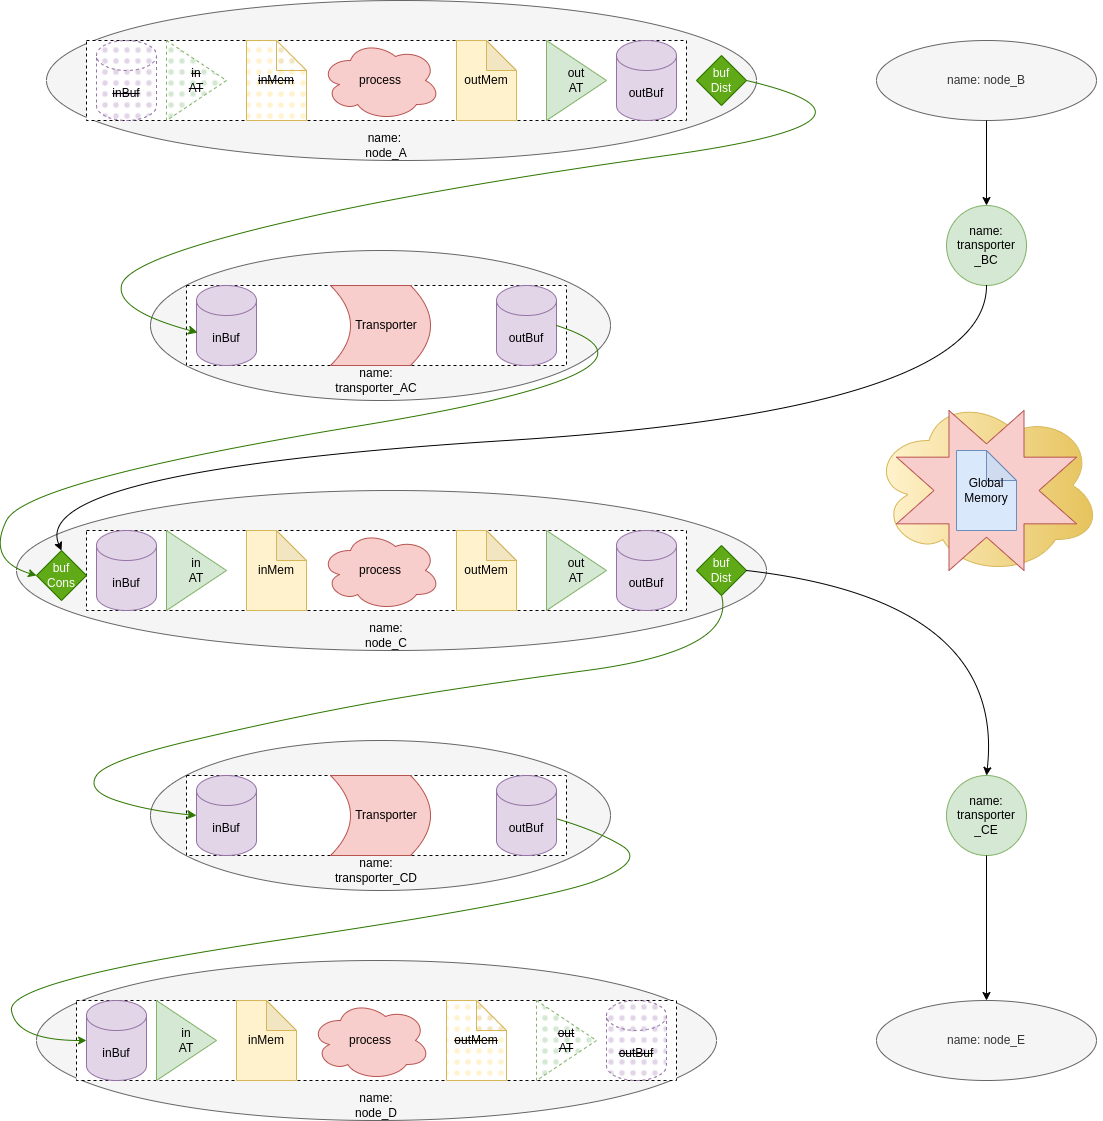

The diagram above was exported from draw.io. Its source (the exported page's mxGraphModel, read from the mxfile embedded in the PNG):
<mxGraphModel dx="1122" dy="774" grid="1" gridSize="10" guides="1" tooltips="1" connect="1" arrows="1" fold="1" page="1" pageScale="1" pageWidth="1169" pageHeight="1654" math="0" shadow="0">
  <root>
    <mxCell id="0" />
    <mxCell id="1" parent="0" />
    <mxCell id="JdDknG72t555L0aMzBJw-17" value="" style="ellipse;whiteSpace=wrap;html=1;fillColor=#f5f5f5;fontColor=#333333;strokeColor=#666666;" parent="1" vertex="1">
      <mxGeometry x="184" y="290" width="460" height="150" as="geometry" />
    </mxCell>
    <mxCell id="JdDknG72t555L0aMzBJw-9" value="" style="ellipse;whiteSpace=wrap;html=1;fillColor=#f5f5f5;fontColor=#333333;strokeColor=#666666;movable=1;resizable=1;rotatable=1;deletable=1;editable=1;locked=0;connectable=1;" parent="1" vertex="1">
      <mxGeometry x="80" y="40" width="710" height="160" as="geometry" />
    </mxCell>
    <mxCell id="JdDknG72t555L0aMzBJw-1" value="" style="rounded=0;whiteSpace=wrap;html=1;dashed=1;movable=1;resizable=1;rotatable=1;deletable=1;editable=1;locked=0;connectable=1;" parent="1" vertex="1">
      <mxGeometry x="120" y="80" width="600" height="80" as="geometry" />
    </mxCell>
    <mxCell id="JdDknG72t555L0aMzBJw-2" value="&lt;strike&gt;in&lt;br&gt;AT&lt;/strike&gt;" style="triangle;whiteSpace=wrap;html=1;fillColor=#d5e8d4;strokeColor=#82b366;movable=1;resizable=1;rotatable=1;deletable=1;editable=1;locked=0;connectable=1;fillStyle=dots;dashed=1;" parent="1" vertex="1">
      <mxGeometry x="200" y="80" width="60" height="80" as="geometry" />
    </mxCell>
    <mxCell id="JdDknG72t555L0aMzBJw-3" value="out&lt;br&gt;AT" style="triangle;whiteSpace=wrap;html=1;fillColor=#d5e8d4;strokeColor=#82b366;movable=1;resizable=1;rotatable=1;deletable=1;editable=1;locked=0;connectable=1;" parent="1" vertex="1">
      <mxGeometry x="580" y="80" width="60" height="80" as="geometry" />
    </mxCell>
    <mxCell id="JdDknG72t555L0aMzBJw-4" value="process" style="ellipse;shape=cloud;whiteSpace=wrap;html=1;fillColor=#f8cecc;strokeColor=#b85450;movable=1;resizable=1;rotatable=1;deletable=1;editable=1;locked=0;connectable=1;" parent="1" vertex="1">
      <mxGeometry x="354" y="80" width="120" height="80" as="geometry" />
    </mxCell>
    <mxCell id="JdDknG72t555L0aMzBJw-6" value="&lt;strike&gt;inMem&lt;/strike&gt;" style="shape=note;whiteSpace=wrap;html=1;backgroundOutline=1;darkOpacity=0.05;fillColor=#fff2cc;strokeColor=#d6b656;movable=1;resizable=1;rotatable=1;deletable=1;editable=1;locked=0;connectable=1;fillStyle=dots;" parent="1" vertex="1">
      <mxGeometry x="280" y="80" width="60" height="80" as="geometry" />
    </mxCell>
    <mxCell id="JdDknG72t555L0aMzBJw-7" value="outBuf" style="shape=cylinder3;whiteSpace=wrap;html=1;boundedLbl=1;backgroundOutline=1;size=15;fillColor=#e1d5e7;strokeColor=#9673a6;movable=1;resizable=1;rotatable=1;deletable=1;editable=1;locked=0;connectable=1;" parent="1" vertex="1">
      <mxGeometry x="650" y="80" width="60" height="80" as="geometry" />
    </mxCell>
    <mxCell id="JdDknG72t555L0aMzBJw-8" value="outMem" style="shape=note;whiteSpace=wrap;html=1;backgroundOutline=1;darkOpacity=0.05;fillColor=#fff2cc;strokeColor=#d6b656;movable=1;resizable=1;rotatable=1;deletable=1;editable=1;locked=0;connectable=1;" parent="1" vertex="1">
      <mxGeometry x="490" y="80" width="60" height="80" as="geometry" />
    </mxCell>
    <mxCell id="JdDknG72t555L0aMzBJw-10" value="name:&amp;nbsp; node_A" style="text;html=1;align=center;verticalAlign=middle;whiteSpace=wrap;rounded=0;movable=1;resizable=1;rotatable=1;deletable=1;editable=1;locked=0;connectable=1;" parent="1" vertex="1">
      <mxGeometry x="380" y="170" width="80" height="30" as="geometry" />
    </mxCell>
    <mxCell id="JdDknG72t555L0aMzBJw-12" value="" style="rounded=0;whiteSpace=wrap;html=1;dashed=1;" parent="1" vertex="1">
      <mxGeometry x="220" y="325" width="380" height="80" as="geometry" />
    </mxCell>
    <mxCell id="JdDknG72t555L0aMzBJw-13" value="inBuf" style="shape=cylinder3;whiteSpace=wrap;html=1;boundedLbl=1;backgroundOutline=1;size=15;fillColor=#e1d5e7;strokeColor=#9673a6;movable=1;resizable=1;rotatable=1;deletable=1;editable=1;locked=0;connectable=1;" parent="1" vertex="1">
      <mxGeometry x="230" y="325" width="60" height="80" as="geometry" />
    </mxCell>
    <mxCell id="JdDknG72t555L0aMzBJw-14" value="outBuf" style="shape=cylinder3;whiteSpace=wrap;html=1;boundedLbl=1;backgroundOutline=1;size=15;fillColor=#e1d5e7;strokeColor=#9673a6;movable=1;resizable=1;rotatable=1;deletable=1;editable=1;locked=0;connectable=1;" parent="1" vertex="1">
      <mxGeometry x="530" y="325" width="60" height="80" as="geometry" />
    </mxCell>
    <mxCell id="JdDknG72t555L0aMzBJw-15" value="" style="shape=dataStorage;whiteSpace=wrap;html=1;fixedSize=1;rotation=-180;fillColor=#f8cecc;strokeColor=#b85450;" parent="1" vertex="1">
      <mxGeometry x="364" y="325" width="100" height="80" as="geometry" />
    </mxCell>
    <mxCell id="JdDknG72t555L0aMzBJw-16" value="Transporter" style="text;html=1;align=center;verticalAlign=middle;whiteSpace=wrap;rounded=0;" parent="1" vertex="1">
      <mxGeometry x="390" y="350" width="60" height="30" as="geometry" />
    </mxCell>
    <mxCell id="JdDknG72t555L0aMzBJw-18" value="name: transporter_AC" style="text;html=1;align=center;verticalAlign=middle;whiteSpace=wrap;rounded=0;" parent="1" vertex="1">
      <mxGeometry x="362" y="405" width="96" height="30" as="geometry" />
    </mxCell>
    <mxCell id="JdDknG72t555L0aMzBJw-19" value="&lt;strike&gt;inBuf&lt;/strike&gt;" style="shape=cylinder3;whiteSpace=wrap;html=1;boundedLbl=1;backgroundOutline=1;size=15;fillColor=#e1d5e7;strokeColor=#9673a6;movable=1;resizable=1;rotatable=1;deletable=1;editable=1;locked=0;connectable=1;fillStyle=dots;dashed=1;" parent="1" vertex="1">
      <mxGeometry x="130" y="80" width="60" height="80" as="geometry" />
    </mxCell>
    <mxCell id="JdDknG72t555L0aMzBJw-20" value="" style="ellipse;whiteSpace=wrap;html=1;fillColor=#f5f5f5;fontColor=#333333;strokeColor=#666666;movable=1;resizable=1;rotatable=1;deletable=1;editable=1;locked=0;connectable=1;" parent="1" vertex="1">
      <mxGeometry x="50" y="530" width="750" height="160" as="geometry" />
    </mxCell>
    <mxCell id="JdDknG72t555L0aMzBJw-21" value="" style="rounded=0;whiteSpace=wrap;html=1;dashed=1;movable=1;resizable=1;rotatable=1;deletable=1;editable=1;locked=0;connectable=1;" parent="1" vertex="1">
      <mxGeometry x="120" y="570" width="600" height="80" as="geometry" />
    </mxCell>
    <mxCell id="JdDknG72t555L0aMzBJw-22" value="in&lt;br&gt;AT" style="triangle;whiteSpace=wrap;html=1;fillColor=#d5e8d4;strokeColor=#82b366;movable=1;resizable=1;rotatable=1;deletable=1;editable=1;locked=0;connectable=1;" parent="1" vertex="1">
      <mxGeometry x="200" y="570" width="60" height="80" as="geometry" />
    </mxCell>
    <mxCell id="JdDknG72t555L0aMzBJw-23" value="out&lt;br&gt;AT" style="triangle;whiteSpace=wrap;html=1;fillColor=#d5e8d4;strokeColor=#82b366;movable=1;resizable=1;rotatable=1;deletable=1;editable=1;locked=0;connectable=1;" parent="1" vertex="1">
      <mxGeometry x="580" y="570" width="60" height="80" as="geometry" />
    </mxCell>
    <mxCell id="JdDknG72t555L0aMzBJw-24" value="process" style="ellipse;shape=cloud;whiteSpace=wrap;html=1;fillColor=#f8cecc;strokeColor=#b85450;movable=1;resizable=1;rotatable=1;deletable=1;editable=1;locked=0;connectable=1;" parent="1" vertex="1">
      <mxGeometry x="354" y="570" width="120" height="80" as="geometry" />
    </mxCell>
    <mxCell id="JdDknG72t555L0aMzBJw-25" value="inMem" style="shape=note;whiteSpace=wrap;html=1;backgroundOutline=1;darkOpacity=0.05;fillColor=#fff2cc;strokeColor=#d6b656;movable=1;resizable=1;rotatable=1;deletable=1;editable=1;locked=0;connectable=1;" parent="1" vertex="1">
      <mxGeometry x="280" y="570" width="60" height="80" as="geometry" />
    </mxCell>
    <mxCell id="JdDknG72t555L0aMzBJw-26" value="outBuf" style="shape=cylinder3;whiteSpace=wrap;html=1;boundedLbl=1;backgroundOutline=1;size=15;fillColor=#e1d5e7;strokeColor=#9673a6;movable=1;resizable=1;rotatable=1;deletable=1;editable=1;locked=0;connectable=1;" parent="1" vertex="1">
      <mxGeometry x="650" y="570" width="60" height="80" as="geometry" />
    </mxCell>
    <mxCell id="JdDknG72t555L0aMzBJw-27" value="outMem" style="shape=note;whiteSpace=wrap;html=1;backgroundOutline=1;darkOpacity=0.05;fillColor=#fff2cc;strokeColor=#d6b656;movable=1;resizable=1;rotatable=1;deletable=1;editable=1;locked=0;connectable=1;" parent="1" vertex="1">
      <mxGeometry x="490" y="570" width="60" height="80" as="geometry" />
    </mxCell>
    <mxCell id="JdDknG72t555L0aMzBJw-28" value="name: node_C" style="text;html=1;align=center;verticalAlign=middle;whiteSpace=wrap;rounded=0;movable=1;resizable=1;rotatable=1;deletable=1;editable=1;locked=0;connectable=1;" parent="1" vertex="1">
      <mxGeometry x="380" y="660" width="80" height="30" as="geometry" />
    </mxCell>
    <mxCell id="JdDknG72t555L0aMzBJw-29" value="inBuf" style="shape=cylinder3;whiteSpace=wrap;html=1;boundedLbl=1;backgroundOutline=1;size=15;fillColor=#e1d5e7;strokeColor=#9673a6;movable=1;resizable=1;rotatable=1;deletable=1;editable=1;locked=0;connectable=1;" parent="1" vertex="1">
      <mxGeometry x="130" y="570" width="60" height="80" as="geometry" />
    </mxCell>
    <mxCell id="JdDknG72t555L0aMzBJw-30" value="" style="ellipse;whiteSpace=wrap;html=1;fillColor=#f5f5f5;fontColor=#333333;strokeColor=#666666;movable=1;resizable=1;rotatable=1;deletable=1;editable=1;locked=0;connectable=1;" parent="1" vertex="1">
      <mxGeometry x="70" y="1000" width="680" height="160" as="geometry" />
    </mxCell>
    <mxCell id="JdDknG72t555L0aMzBJw-31" value="" style="rounded=0;whiteSpace=wrap;html=1;dashed=1;movable=1;resizable=1;rotatable=1;deletable=1;editable=1;locked=0;connectable=1;" parent="1" vertex="1">
      <mxGeometry x="110" y="1040" width="600" height="80" as="geometry" />
    </mxCell>
    <mxCell id="JdDknG72t555L0aMzBJw-32" value="in&lt;br&gt;AT" style="triangle;whiteSpace=wrap;html=1;fillColor=#d5e8d4;strokeColor=#82b366;movable=1;resizable=1;rotatable=1;deletable=1;editable=1;locked=0;connectable=1;" parent="1" vertex="1">
      <mxGeometry x="190" y="1040" width="60" height="80" as="geometry" />
    </mxCell>
    <mxCell id="JdDknG72t555L0aMzBJw-33" value="&lt;strike&gt;out&lt;br&gt;AT&lt;/strike&gt;" style="triangle;whiteSpace=wrap;html=1;fillColor=#d5e8d4;strokeColor=#82b366;movable=1;resizable=1;rotatable=1;deletable=1;editable=1;locked=0;connectable=1;fillStyle=dots;dashed=1;" parent="1" vertex="1">
      <mxGeometry x="570" y="1040" width="60" height="80" as="geometry" />
    </mxCell>
    <mxCell id="JdDknG72t555L0aMzBJw-34" value="process" style="ellipse;shape=cloud;whiteSpace=wrap;html=1;fillColor=#f8cecc;strokeColor=#b85450;movable=1;resizable=1;rotatable=1;deletable=1;editable=1;locked=0;connectable=1;" parent="1" vertex="1">
      <mxGeometry x="344" y="1040" width="120" height="80" as="geometry" />
    </mxCell>
    <mxCell id="JdDknG72t555L0aMzBJw-35" value="inMem" style="shape=note;whiteSpace=wrap;html=1;backgroundOutline=1;darkOpacity=0.05;fillColor=#fff2cc;strokeColor=#d6b656;movable=1;resizable=1;rotatable=1;deletable=1;editable=1;locked=0;connectable=1;" parent="1" vertex="1">
      <mxGeometry x="270" y="1040" width="60" height="80" as="geometry" />
    </mxCell>
    <mxCell id="JdDknG72t555L0aMzBJw-36" value="&lt;strike&gt;outBuf&lt;/strike&gt;" style="shape=cylinder3;whiteSpace=wrap;html=1;boundedLbl=1;backgroundOutline=1;size=15;fillColor=#e1d5e7;strokeColor=#9673a6;movable=1;resizable=1;rotatable=1;deletable=1;editable=1;locked=0;connectable=1;fillStyle=dots;dashed=1;" parent="1" vertex="1">
      <mxGeometry x="640" y="1040" width="60" height="80" as="geometry" />
    </mxCell>
    <mxCell id="JdDknG72t555L0aMzBJw-37" value="&lt;strike&gt;outMem&lt;/strike&gt;" style="shape=note;whiteSpace=wrap;html=1;backgroundOutline=1;darkOpacity=0.05;fillColor=#fff2cc;strokeColor=#d6b656;movable=1;resizable=1;rotatable=1;deletable=1;editable=1;locked=0;connectable=1;fillStyle=dots;" parent="1" vertex="1">
      <mxGeometry x="480" y="1040" width="60" height="80" as="geometry" />
    </mxCell>
    <mxCell id="JdDknG72t555L0aMzBJw-38" value="name: node_D" style="text;html=1;align=center;verticalAlign=middle;whiteSpace=wrap;rounded=0;movable=1;resizable=1;rotatable=1;deletable=1;editable=1;locked=0;connectable=1;" parent="1" vertex="1">
      <mxGeometry x="370" y="1130" width="80" height="30" as="geometry" />
    </mxCell>
    <mxCell id="JdDknG72t555L0aMzBJw-39" value="inBuf" style="shape=cylinder3;whiteSpace=wrap;html=1;boundedLbl=1;backgroundOutline=1;size=15;fillColor=#e1d5e7;strokeColor=#9673a6;movable=1;resizable=1;rotatable=1;deletable=1;editable=1;locked=0;connectable=1;" parent="1" vertex="1">
      <mxGeometry x="120" y="1040" width="60" height="80" as="geometry" />
    </mxCell>
    <mxCell id="JdDknG72t555L0aMzBJw-40" value="" style="ellipse;whiteSpace=wrap;html=1;fillColor=#f5f5f5;fontColor=#333333;strokeColor=#666666;" parent="1" vertex="1">
      <mxGeometry x="184" y="780" width="460" height="150" as="geometry" />
    </mxCell>
    <mxCell id="JdDknG72t555L0aMzBJw-41" value="" style="rounded=0;whiteSpace=wrap;html=1;dashed=1;" parent="1" vertex="1">
      <mxGeometry x="220" y="815" width="380" height="80" as="geometry" />
    </mxCell>
    <mxCell id="JdDknG72t555L0aMzBJw-42" value="inBuf" style="shape=cylinder3;whiteSpace=wrap;html=1;boundedLbl=1;backgroundOutline=1;size=15;fillColor=#e1d5e7;strokeColor=#9673a6;movable=1;resizable=1;rotatable=1;deletable=1;editable=1;locked=0;connectable=1;" parent="1" vertex="1">
      <mxGeometry x="230" y="815" width="60" height="80" as="geometry" />
    </mxCell>
    <mxCell id="JdDknG72t555L0aMzBJw-43" value="outBuf" style="shape=cylinder3;whiteSpace=wrap;html=1;boundedLbl=1;backgroundOutline=1;size=15;fillColor=#e1d5e7;strokeColor=#9673a6;movable=1;resizable=1;rotatable=1;deletable=1;editable=1;locked=0;connectable=1;" parent="1" vertex="1">
      <mxGeometry x="530" y="815" width="60" height="80" as="geometry" />
    </mxCell>
    <mxCell id="JdDknG72t555L0aMzBJw-44" value="" style="shape=dataStorage;whiteSpace=wrap;html=1;fixedSize=1;rotation=-180;fillColor=#f8cecc;strokeColor=#b85450;" parent="1" vertex="1">
      <mxGeometry x="364" y="815" width="100" height="80" as="geometry" />
    </mxCell>
    <mxCell id="JdDknG72t555L0aMzBJw-45" value="Transporter" style="text;html=1;align=center;verticalAlign=middle;whiteSpace=wrap;rounded=0;" parent="1" vertex="1">
      <mxGeometry x="390" y="840" width="60" height="30" as="geometry" />
    </mxCell>
    <mxCell id="JdDknG72t555L0aMzBJw-46" value="name: transporter_CD" style="text;html=1;align=center;verticalAlign=middle;whiteSpace=wrap;rounded=0;" parent="1" vertex="1">
      <mxGeometry x="362" y="895" width="96" height="30" as="geometry" />
    </mxCell>
    <mxCell id="JdDknG72t555L0aMzBJw-47" value="" style="curved=1;endArrow=classic;html=1;rounded=0;exitX=1;exitY=0.5;exitDx=0;exitDy=0;entryX=0.017;entryY=0.588;entryDx=0;entryDy=0;entryPerimeter=0;targetPerimeterSpacing=0;endSize=7;startSize=7;fillColor=#60a917;strokeColor=#2D7600;" parent="1" source="DlPjz_KXxYT5mNRU0pSU-1" target="JdDknG72t555L0aMzBJw-13" edge="1">
      <mxGeometry width="50" height="50" relative="1" as="geometry">
        <mxPoint x="90" y="350" as="sourcePoint" />
        <mxPoint x="140" y="300" as="targetPoint" />
        <Array as="points">
          <mxPoint x="950" y="160" />
          <mxPoint x="450" y="230" />
          <mxPoint x="160" y="300" />
          <mxPoint x="150" y="350" />
        </Array>
      </mxGeometry>
    </mxCell>
    <mxCell id="JdDknG72t555L0aMzBJw-48" value="" style="curved=1;endArrow=classic;html=1;rounded=0;exitX=1;exitY=0.5;exitDx=0;exitDy=0;exitPerimeter=0;entryX=0;entryY=0.5;entryDx=0;entryDy=0;fillColor=#60a917;strokeColor=#2D7600;" parent="1" source="JdDknG72t555L0aMzBJw-14" target="DlPjz_KXxYT5mNRU0pSU-3" edge="1">
      <mxGeometry width="50" height="50" relative="1" as="geometry">
        <mxPoint x="600" y="360" as="sourcePoint" />
        <mxPoint x="121" y="612" as="targetPoint" />
        <Array as="points">
          <mxPoint x="730" y="410" />
          <mxPoint x="60" y="520" />
          <mxPoint x="20" y="600" />
        </Array>
      </mxGeometry>
    </mxCell>
    <mxCell id="JdDknG72t555L0aMzBJw-50" value="" style="curved=1;endArrow=classic;html=1;rounded=0;exitX=0.5;exitY=1;exitDx=0;exitDy=0;entryX=0;entryY=0.5;entryDx=0;entryDy=0;entryPerimeter=0;targetPerimeterSpacing=0;endSize=7;startSize=7;fillColor=#60a917;strokeColor=#2D7600;" parent="1" source="DlPjz_KXxYT5mNRU0pSU-5" target="JdDknG72t555L0aMzBJw-42" edge="1">
      <mxGeometry width="50" height="50" relative="1" as="geometry">
        <mxPoint x="730" y="620" as="sourcePoint" />
        <mxPoint x="251" y="872" as="targetPoint" />
        <Array as="points">
          <mxPoint x="770" y="690" />
          <mxPoint x="470" y="730" />
          <mxPoint x="310" y="760" />
          <mxPoint x="140" y="800" />
          <mxPoint x="120" y="830" />
          <mxPoint x="180" y="850" />
        </Array>
      </mxGeometry>
    </mxCell>
    <mxCell id="JdDknG72t555L0aMzBJw-51" value="" style="curved=1;endArrow=classic;html=1;rounded=0;exitX=1.006;exitY=0.542;exitDx=0;exitDy=0;exitPerimeter=0;entryX=0;entryY=0.5;entryDx=0;entryDy=0;entryPerimeter=0;fillColor=#60a917;strokeColor=#2D7600;" parent="1" source="JdDknG72t555L0aMzBJw-43" target="JdDknG72t555L0aMzBJw-39" edge="1">
      <mxGeometry width="50" height="50" relative="1" as="geometry">
        <mxPoint x="590" y="860" as="sourcePoint" />
        <mxPoint x="150" y="990" as="targetPoint" />
        <Array as="points">
          <mxPoint x="630" y="870" />
          <mxPoint x="680" y="900" />
          <mxPoint x="580" y="940" />
          <mxPoint x="40" y="1020" />
          <mxPoint x="50" y="1080" />
        </Array>
      </mxGeometry>
    </mxCell>
    <mxCell id="DlPjz_KXxYT5mNRU0pSU-1" value="buf&lt;br&gt;Dist" style="rhombus;whiteSpace=wrap;html=1;fillColor=#60a917;fontColor=#ffffff;strokeColor=#2D7600;" vertex="1" parent="1">
      <mxGeometry x="730" y="95" width="50" height="50" as="geometry" />
    </mxCell>
    <mxCell id="DlPjz_KXxYT5mNRU0pSU-3" value="buf&lt;br&gt;Cons" style="rhombus;whiteSpace=wrap;html=1;fillColor=#60a917;strokeColor=#2D7600;fontColor=#ffffff;" vertex="1" parent="1">
      <mxGeometry x="70" y="590" width="50" height="50" as="geometry" />
    </mxCell>
    <mxCell id="DlPjz_KXxYT5mNRU0pSU-5" value="buf&lt;br&gt;Dist" style="rhombus;whiteSpace=wrap;html=1;fillColor=#60a917;fontColor=#ffffff;strokeColor=#2D7600;" vertex="1" parent="1">
      <mxGeometry x="730" y="585" width="50" height="50" as="geometry" />
    </mxCell>
    <mxCell id="DlPjz_KXxYT5mNRU0pSU-7" value="name: node_B" style="ellipse;whiteSpace=wrap;html=1;fillColor=#f5f5f5;fontColor=#333333;strokeColor=#666666;" vertex="1" parent="1">
      <mxGeometry x="910" y="80" width="220" height="80" as="geometry" />
    </mxCell>
    <mxCell id="DlPjz_KXxYT5mNRU0pSU-8" value="name:&lt;div&gt;transporter&lt;/div&gt;&lt;div&gt;_BC&lt;/div&gt;" style="ellipse;whiteSpace=wrap;html=1;aspect=fixed;fillColor=#d5e8d4;strokeColor=#82b366;" vertex="1" parent="1">
      <mxGeometry x="980" y="245" width="80" height="80" as="geometry" />
    </mxCell>
    <mxCell id="DlPjz_KXxYT5mNRU0pSU-9" value="" style="curved=1;endArrow=classic;html=1;rounded=0;exitX=0.5;exitY=1;exitDx=0;exitDy=0;entryX=0.5;entryY=0;entryDx=0;entryDy=0;" edge="1" parent="1" source="DlPjz_KXxYT5mNRU0pSU-8" target="DlPjz_KXxYT5mNRU0pSU-3">
      <mxGeometry width="50" height="50" relative="1" as="geometry">
        <mxPoint x="840" y="390" as="sourcePoint" />
        <mxPoint x="790" y="440" as="targetPoint" />
        <Array as="points">
          <mxPoint x="1020" y="450" />
          <mxPoint x="60" y="510" />
        </Array>
      </mxGeometry>
    </mxCell>
    <mxCell id="DlPjz_KXxYT5mNRU0pSU-10" value="" style="endArrow=classic;html=1;rounded=0;exitX=0.5;exitY=1;exitDx=0;exitDy=0;entryX=0.5;entryY=0;entryDx=0;entryDy=0;" edge="1" parent="1" source="DlPjz_KXxYT5mNRU0pSU-7" target="DlPjz_KXxYT5mNRU0pSU-8">
      <mxGeometry width="50" height="50" relative="1" as="geometry">
        <mxPoint x="1020" y="550" as="sourcePoint" />
        <mxPoint x="970" y="600" as="targetPoint" />
        <Array as="points" />
      </mxGeometry>
    </mxCell>
    <mxCell id="DlPjz_KXxYT5mNRU0pSU-11" value="name:&lt;div&gt;transporter&lt;/div&gt;&lt;div&gt;_CE&lt;/div&gt;" style="ellipse;whiteSpace=wrap;html=1;aspect=fixed;fillColor=#d5e8d4;strokeColor=#82b366;" vertex="1" parent="1">
      <mxGeometry x="980" y="815" width="80" height="80" as="geometry" />
    </mxCell>
    <mxCell id="DlPjz_KXxYT5mNRU0pSU-12" value="name: node_E" style="ellipse;whiteSpace=wrap;html=1;fillColor=#f5f5f5;fontColor=#333333;strokeColor=#666666;" vertex="1" parent="1">
      <mxGeometry x="910" y="1040" width="220" height="80" as="geometry" />
    </mxCell>
    <mxCell id="DlPjz_KXxYT5mNRU0pSU-14" value="" style="curved=1;endArrow=classic;html=1;rounded=0;exitX=1;exitY=0.5;exitDx=0;exitDy=0;entryX=0.5;entryY=0;entryDx=0;entryDy=0;" edge="1" parent="1" source="DlPjz_KXxYT5mNRU0pSU-5" target="DlPjz_KXxYT5mNRU0pSU-11">
      <mxGeometry width="50" height="50" relative="1" as="geometry">
        <mxPoint x="1030" y="400" as="sourcePoint" />
        <mxPoint x="105" y="600" as="targetPoint" />
        <Array as="points">
          <mxPoint x="1040" y="640" />
        </Array>
      </mxGeometry>
    </mxCell>
    <mxCell id="DlPjz_KXxYT5mNRU0pSU-15" value="" style="endArrow=classic;html=1;rounded=0;exitX=0.5;exitY=1;exitDx=0;exitDy=0;entryX=0.5;entryY=0;entryDx=0;entryDy=0;" edge="1" parent="1" source="DlPjz_KXxYT5mNRU0pSU-11" target="DlPjz_KXxYT5mNRU0pSU-12">
      <mxGeometry width="50" height="50" relative="1" as="geometry">
        <mxPoint x="1030" y="260" as="sourcePoint" />
        <mxPoint x="1030" y="320" as="targetPoint" />
        <Array as="points" />
      </mxGeometry>
    </mxCell>
    <mxCell id="DlPjz_KXxYT5mNRU0pSU-18" value="" style="ellipse;shape=cloud;whiteSpace=wrap;html=1;fillColor=#fff2cc;strokeColor=#d6b656;fillStyle=solid;gradientColor=#E6C35C;gradientDirection=east;" vertex="1" parent="1">
      <mxGeometry x="905" y="435" width="230" height="180" as="geometry" />
    </mxCell>
    <mxCell id="DlPjz_KXxYT5mNRU0pSU-16" value="" style="verticalLabelPosition=bottom;verticalAlign=top;html=1;shape=mxgraph.basic.8_point_star;fillColor=#f8cecc;strokeColor=#b85450;fillStyle=solid;" vertex="1" parent="1">
      <mxGeometry x="930" y="450" width="180" height="160" as="geometry" />
    </mxCell>
    <mxCell id="DlPjz_KXxYT5mNRU0pSU-17" value="Global&lt;div&gt;Memory&lt;/div&gt;" style="shape=note;whiteSpace=wrap;html=1;backgroundOutline=1;darkOpacity=0.05;fillColor=#dae8fc;strokeColor=#6c8ebf;movable=1;resizable=1;rotatable=1;deletable=1;editable=1;locked=0;connectable=1;" vertex="1" parent="1">
      <mxGeometry x="990" y="490" width="60" height="80" as="geometry" />
    </mxCell>
  </root>
</mxGraphModel>